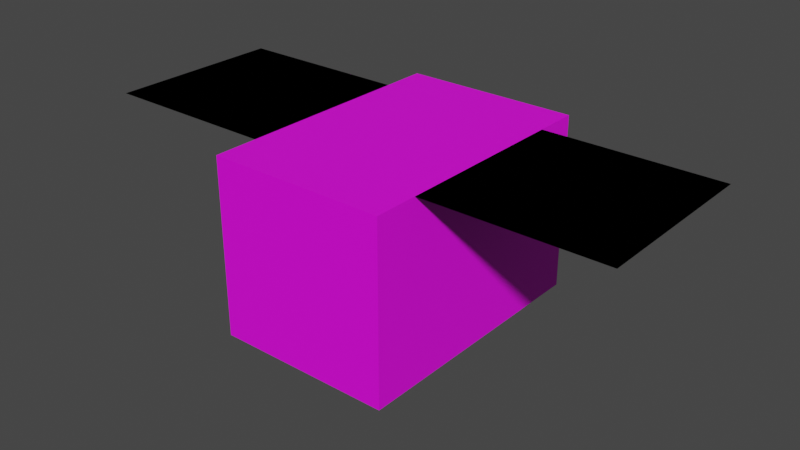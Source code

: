 # Source: bumblebee.blend  (saved by Blender 3.6.11; exported with 4.5.12 LTS)
import bpy
from mathutils import Matrix  # noqa: F401  (used for matrix-valued properties, if any)

bpy.ops.wm.read_factory_settings(use_empty=True)
scene = bpy.context.scene
scene.name = 'Scene'

# ---- images (referenced by path relative to the original .blend; pixels are not part of the script)
import os
ASSET_DIR = os.environ.get("B2B_ASSET_DIR", "")  # directory of the original .blend (textures are referenced by path, not embedded)
HERE = os.path.dirname(os.path.abspath(__file__))  # packed textures are extracted next to this script under _unpacked/

def load_image(name, relpath, width, height, colorspace="sRGB"):
    """Load a texture the original file referenced (path relative to the .blend, or extracted next to this script)."""
    p = next((c for c in (os.path.join(HERE, relpath), os.path.join(ASSET_DIR, relpath)) if relpath and os.path.exists(c)), "")
    if p:
        img = bpy.data.images.load(p, check_existing=True)
        img.name = name
    else:  # same state as the original file: an image datablock whose file is absent (Cycles renders it pink)
        img = bpy.data.images.new(name, width, height)
        img.source = "FILE"
        img.filepath = "//" + (relpath or name)
    img.colorspace_settings.name = colorspace
    return img
img_bumblebee_png_002 = load_image('bumblebee.png.002', 'bumblebee.png', 1024, 1024, 'sRGB')

# ---- materials (node trees are filled in below, after node groups)
mat_material = bpy.data.materials.new('Material')
mat_material.alpha_threshold = 0.0
mat_material.use_transparent_shadow = False
mat_material.roughness = 0.5
mat_material.line_color = (0.0, 0.0, 0.0, 1.0)

# ---- material node trees
mat_material.use_nodes = True; mat_material.node_tree.nodes.clear()
_N = mat_material.node_tree.nodes; _L = mat_material.node_tree.links
n0 = _N.new('ShaderNodeOutputMaterial'); n0.name = 'Material Output'; n0.location = (300, 300)
n1 = _N.new('ShaderNodeBsdfPrincipled'); n1.name = 'Principled BSDF'; n1.location = (10, 300)
n1.distribution = 'GGX'
n1.subsurface_method = 'RANDOM_WALK_SKIN'
n1.inputs[3].default_value = 1.45
n1.inputs[27].default_value = (0.0, 0.0, 0.0, 1.0)
n1.inputs[28].default_value = 1.0
n2 = _N.new('ShaderNodeTexImage'); n2.name = 'Image Texture'; n2.location = (-280, 280)
n2.image = img_bumblebee_png_002
n2.interpolation = 'Closest'
_L.new(n1.outputs[0], n0.inputs[0])
_L.new(n2.outputs[0], n1.inputs[0])
n0.is_active_output = True

# ---- world
world_world = bpy.data.worlds.new('World'); scene.world = world_world
world_world.use_nodes = True; world_world.node_tree.nodes.clear()
_N = world_world.node_tree.nodes; _L = world_world.node_tree.links
n0 = _N.new('ShaderNodeOutputWorld'); n0.name = 'World Output'; n0.location = (300, 300)
n1 = _N.new('ShaderNodeBackground'); n1.name = 'Background'; n1.location = (10, 300)
n1.inputs[0].default_value = (0.05088, 0.05088, 0.05088, 1.0)
_L.new(n1.outputs[0], n0.inputs[0])
n0.is_active_output = True
world_world.color = (0.05088, 0.05088, 0.05088)
world_world.use_sun_shadow = False
world_world.sun_shadow_jitter_overblur = 0.0

# ---- meshes
me_cube = bpy.data.meshes.new('Cube')
me_cube.from_pydata([(1.0, 1.5, 1.0), (1.0, 1.5, -1.0), (1.0, -1.5, 1.0), (1.0, -1.5, -1.0), (-1.0, 1.5, 1.0), (-1.0, 1.5, -1.0), (-1.0, -1.5, 1.0), (-1.0, -1.5, -1.0), (1.0, 1.0, 1.0), (3.0, 1.0, 1.0), (1.0, -1.0, 1.0), (3.0, -1.0, 1.0), (-3.0, 1.0, 1.0), (-1.0, 1.0, 1.0), (-3.0, -1.0, 1.0), (-1.0, -1.0, 1.0), (1.0, 1.0, 1.0), (3.0, 1.0, 1.0), (1.0, -1.0, 1.0), (3.0, -1.0, 1.0), (-3.0, 1.0, 1.0), (-1.0, 1.0, 1.0), (-3.0, -1.0, 1.0), (-1.0, -1.0, 1.0)], [], [(0, 4, 6, 2), (3, 2, 6, 7), (7, 6, 4, 5), (5, 1, 3, 7), (1, 0, 2, 3), (5, 4, 0, 1), (8, 10, 11, 9), (12, 14, 15, 13), (16, 17, 19, 18), (20, 21, 23, 22)])
_uv = me_cube.uv_layers.new(name='UVMap')
_uv.uv.foreach_set('vector', [0.5, 0.625, 0.75, 0.625, 0.75, 1.0, 0.5, 1.0, 0.5, 0.375, 0.75, 0.375, 0.75, 0.625, 0.5, 0.625, 1.0, 1.0, 0.75, 1.0, 0.75, 0.625, 1.0, 0.625, 0.0, 0.625, 0.25, 0.625, 0.25, 1.0, 0.0, 1.0, 0.25, 0.625, 0.5, 0.625, 0.5, 1.0, 0.25, 1.0, 0.5, 0.375, 0.5, 0.625, 0.25, 0.625, 0.25, 0.375, 0.0, 0.0, 0.25, 0.0, 0.25, 0.25, 0.0, 0.25, 0.75, 0.0, 1.0, 0.0, 1.0, 0.25, 0.75, 0.25, 0.0, 0.0, 0.0, 0.25, 0.25, 0.25, 0.25, 0.0, 0.75, 0.0, 0.75, 0.25, 1.0, 0.25, 1.0, 0.0])
_ca = me_cube.color_attributes.new('Col', 'BYTE_COLOR', 'CORNER')
_ca.data.foreach_set('color', [0.0, 0.0, 0.0, 1.0, 0.0, 0.0, 0.0, 1.0, 0.0, 0.0, 0.0, 1.0, 0.0, 0.0, 0.0, 1.0, 0.0, 0.0, 0.0, 1.0, 0.0, 0.0, 0.0, 1.0, 0.0, 0.0, 0.0, 1.0, 0.0, 0.0, 0.0, 1.0, 0.0, 0.0, 0.0, 1.0, 0.0, 0.0, 0.0, 1.0, 0.0, 0.0, 0.0, 1.0, 0.0, 0.0, 0.0, 1.0, 0.0, 0.0, 0.0, 1.0, 0.0, 0.0, 0.0, 1.0, 0.0, 0.0, 0.0, 1.0, 0.0, 0.0, 0.0, 1.0, 0.0, 0.0, 0.0, 1.0, 0.0, 0.0, 0.0, 1.0, 0.0, 0.0, 0.0, 1.0, 0.0, 0.0, 0.0, 1.0, 0.0, 0.0, 0.0, 1.0, 0.0, 0.0, 0.0, 1.0, 0.0, 0.0, 0.0, 1.0, 0.0, 0.0, 0.0, 1.0, 0.0, 0.0, 0.0, 1.0, 0.0, 0.0, 0.0, 1.0, 1.0, 1.0, 1.0, 1.0, 1.0, 1.0, 1.0, 1.0, 1.0, 1.0, 1.0, 1.0, 1.0, 1.0, 1.0, 1.0, 0.0, 0.0, 0.0, 1.0, 0.0, 0.0, 0.0, 1.0, 0.0, 0.0, 0.0, 1.0, 1.0, 1.0, 1.0, 1.0, 1.0, 1.0, 1.0, 1.0, 0.0, 0.0, 0.0, 1.0, 1.0, 1.0, 1.0, 1.0, 0.0, 0.0, 0.0, 1.0, 0.0, 0.0, 0.0, 1.0, 1.0, 1.0, 1.0, 1.0])
me_cube.materials.append(mat_material)
me_cube.use_mirror_vertex_groups = False
me_cube.update()

# ---- objects
ob_cube = bpy.data.objects.new('Cube', me_cube)

# ---- transforms, parenting, visibility, modifiers, constraints
ob_cube.location = (0.0, 0.0, 0.0)
ob_cube.lock_rotations_4d = False
ob_cube.empty_display_type = 'ARROWS'
ob_cube.lineart.crease_threshold = 0.0

# ---- collection membership
scene.collection.objects.link(ob_cube)

# ---- scene / render settings (as saved in the file)
scene.frame_start = 1; scene.frame_end = 250; scene.frame_set(1)
scene.render.engine = 'BLENDER_EEVEE_NEXT'
scene.cycles.sampling_pattern = 'TABULATED_SOBOL'
scene.cycles.use_light_tree = False
scene.view_settings.view_transform = 'Filmic'
bpy.context.view_layer.update()

# ---- added for rendering (the .blend has no active camera and no usable light): camera, sun
cam_auto = bpy.data.cameras.new('AutoCamera')
cam_auto.lens = 50.0
cam_auto.sensor_width = 36.0
cam_auto.clip_end = 1000.0
ob_auto_camera = bpy.data.objects.new('AutoCamera', cam_auto)
scene.collection.objects.link(ob_auto_camera)
ob_auto_camera.location = (6.47657, -7.77189, 5.18126)
ob_auto_camera.rotation_euler = (1.09748, -7.21219e-08, 0.694738)
scene.camera = ob_auto_camera
light_auto_sun = bpy.data.lights.new('AutoSun', 'SUN')
light_auto_sun.energy = 3.0
light_auto_sun.angle = 0.0523599
ob_auto_sun = bpy.data.objects.new('AutoSun', light_auto_sun)
scene.collection.objects.link(ob_auto_sun)
ob_auto_sun.rotation_euler = (0.872665, 0.174533, 0.523599)
bpy.context.view_layer.update()
